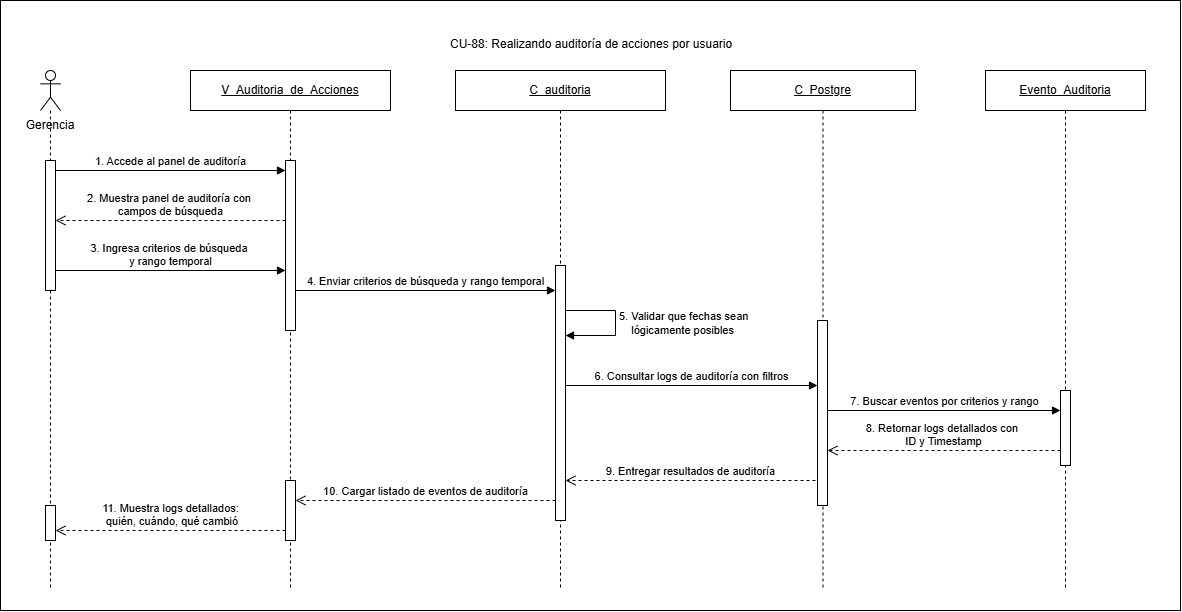

The diagram above was exported from draw.io. Its source (the exported page's mxGraphModel, read from the mxfile embedded in the PNG):
<mxGraphModel dx="2437" dy="777" grid="1" gridSize="10" guides="1" tooltips="1" connect="1" arrows="1" fold="1" page="1" pageScale="1" pageWidth="850" pageHeight="1100" math="0" shadow="0">
  <root>
    <mxCell id="0" />
    <mxCell id="1" parent="0" />
    <mxCell id="tyi-OboU8vU6nZASCIBD-1" parent="1" style="rounded=0;whiteSpace=wrap;html=1;" value="" vertex="1">
      <mxGeometry height="610" width="1180" x="-20" y="190" as="geometry" />
    </mxCell>
    <mxCell id="tyi-OboU8vU6nZASCIBD-2" parent="1" style="text;html=1;whiteSpace=wrap;strokeColor=none;fillColor=none;align=center;verticalAlign=middle;rounded=0;" value="Gerencia" vertex="1">
      <mxGeometry height="30" width="80" x="-10" y="300" as="geometry" />
    </mxCell>
    <mxCell id="tyi-OboU8vU6nZASCIBD-3" parent="1" style="shape=umlLifeline;perimeter=lifelinePerimeter;whiteSpace=wrap;html=1;container=1;dropTarget=0;collapsible=0;recursiveResize=0;outlineConnect=0;portConstraint=eastwest;participant=umlActor;" value="" vertex="1">
      <mxGeometry height="520" width="20" x="20" y="260" as="geometry" />
    </mxCell>
    <mxCell id="tyi-OboU8vU6nZASCIBD-4" parent="tyi-OboU8vU6nZASCIBD-3" style="html=1;points=[[0,0,0,0,5],[0,1,0,0,-5],[1,0,0,0,5],[1,1,0,0,-5]];perimeter=orthogonalPerimeter;outlineConnect=0;targetShapes=umlLifeline;portConstraint=eastwest;" value="" vertex="1">
      <mxGeometry height="130" width="10" x="5" y="90" as="geometry" />
    </mxCell>
    <mxCell id="r2Jswh4E-HbuJRBncYd0-7" parent="tyi-OboU8vU6nZASCIBD-3" style="html=1;points=[[0,0,0,0,5],[0,1,0,0,-5],[1,0,0,0,5],[1,1,0,0,-5]];perimeter=orthogonalPerimeter;outlineConnect=0;targetShapes=umlLifeline;portConstraint=eastwest;" value="" vertex="1">
      <mxGeometry height="35" width="10" x="5" y="435" as="geometry" />
    </mxCell>
    <mxCell id="tyi-OboU8vU6nZASCIBD-6" parent="1" style="shape=umlLifeline;perimeter=lifelinePerimeter;whiteSpace=wrap;html=1;container=1;dropTarget=0;collapsible=0;recursiveResize=0;outlineConnect=0;portConstraint=eastwest;" value="&lt;u&gt;V_Auditoria_de_Acciones&lt;/u&gt;" vertex="1">
      <mxGeometry height="520" width="200" x="170" y="260" as="geometry" />
    </mxCell>
    <mxCell id="tyi-OboU8vU6nZASCIBD-7" parent="tyi-OboU8vU6nZASCIBD-6" style="html=1;points=[[0,0,0,0,5],[0,1,0,0,-5],[1,0,0,0,5],[1,1,0,0,-5]];perimeter=orthogonalPerimeter;outlineConnect=0;targetShapes=umlLifeline;portConstraint=eastwest;" value="" vertex="1">
      <mxGeometry height="170" width="10" x="95" y="90" as="geometry" />
    </mxCell>
    <mxCell id="tyi-OboU8vU6nZASCIBD-8" parent="tyi-OboU8vU6nZASCIBD-6" style="html=1;points=[[0,0,0,0,5],[0,1,0,0,-5],[1,0,0,0,5],[1,1,0,0,-5]];perimeter=orthogonalPerimeter;outlineConnect=0;targetShapes=umlLifeline;portConstraint=eastwest;" value="" vertex="1">
      <mxGeometry height="60" width="10" x="95" y="410" as="geometry" />
    </mxCell>
    <mxCell id="tyi-OboU8vU6nZASCIBD-9" parent="1" style="shape=umlLifeline;perimeter=lifelinePerimeter;whiteSpace=wrap;html=1;container=1;dropTarget=0;collapsible=0;recursiveResize=0;outlineConnect=0;portConstraint=eastwest;" value="&lt;u&gt;C_auditoria&lt;/u&gt;" vertex="1">
      <mxGeometry height="520" width="210" x="435" y="260" as="geometry" />
    </mxCell>
    <mxCell id="tyi-OboU8vU6nZASCIBD-10" parent="tyi-OboU8vU6nZASCIBD-9" style="html=1;points=[[0,0,0,0,5],[0,1,0,0,-5],[1,0,0,0,5],[1,1,0,0,-5]];perimeter=orthogonalPerimeter;outlineConnect=0;targetShapes=umlLifeline;portConstraint=eastwest;" value="" vertex="1">
      <mxGeometry height="255" width="10" x="100" y="195" as="geometry" />
    </mxCell>
    <mxCell id="tyi-OboU8vU6nZASCIBD-12" parent="1" style="shape=umlLifeline;perimeter=lifelinePerimeter;whiteSpace=wrap;html=1;container=1;dropTarget=0;collapsible=0;recursiveResize=0;outlineConnect=0;portConstraint=eastwest;" value="&lt;u&gt;C_&lt;/u&gt;&lt;u&gt;Postgre&lt;/u&gt;" vertex="1">
      <mxGeometry height="520" width="185" x="710" y="260" as="geometry" />
    </mxCell>
    <mxCell id="tyi-OboU8vU6nZASCIBD-13" parent="tyi-OboU8vU6nZASCIBD-12" style="html=1;points=[[0,0,0,0,5],[0,1,0,0,-5],[1,0,0,0,5],[1,1,0,0,-5]];perimeter=orthogonalPerimeter;outlineConnect=0;targetShapes=umlLifeline;portConstraint=eastwest;" value="" vertex="1">
      <mxGeometry height="185" width="10" x="87" y="250" as="geometry" />
    </mxCell>
    <mxCell id="tyi-OboU8vU6nZASCIBD-14" parent="1" style="shape=umlLifeline;perimeter=lifelinePerimeter;whiteSpace=wrap;html=1;container=1;dropTarget=0;collapsible=0;recursiveResize=0;outlineConnect=0;portConstraint=eastwest;" value="&lt;u&gt;Evento_Auditoria&lt;/u&gt;" vertex="1">
      <mxGeometry height="520" width="160" x="965" y="260" as="geometry" />
    </mxCell>
    <mxCell id="tyi-OboU8vU6nZASCIBD-15" parent="tyi-OboU8vU6nZASCIBD-14" style="html=1;points=[[0,0,0,0,5],[0,1,0,0,-5],[1,0,0,0,5],[1,1,0,0,-5]];perimeter=orthogonalPerimeter;outlineConnect=0;targetShapes=umlLifeline;portConstraint=eastwest;" value="" vertex="1">
      <mxGeometry height="75" width="10" x="75" y="320" as="geometry" />
    </mxCell>
    <mxCell id="tyi-OboU8vU6nZASCIBD-16" edge="1" parent="1" style="html=1;verticalAlign=bottom;endArrow=block;curved=0;rounded=0;" value="1.&amp;nbsp;Accede al panel de auditoría">
      <mxGeometry relative="1" as="geometry">
        <mxPoint x="35" y="360" as="sourcePoint" />
        <mxPoint x="265" y="360" as="targetPoint" />
      </mxGeometry>
    </mxCell>
    <mxCell id="tyi-OboU8vU6nZASCIBD-18" edge="1" parent="1" style="html=1;align=left;spacingLeft=2;endArrow=block;rounded=0;edgeStyle=orthogonalEdgeStyle;curved=0;" value="5.&amp;nbsp;Validar que fechas sean&amp;nbsp;&lt;div&gt;&amp;nbsp; &amp;nbsp; lógicamente posibles&lt;/div&gt;">
      <mxGeometry relative="1" as="geometry">
        <Array as="points">
          <mxPoint x="595" y="500" />
          <mxPoint x="595" y="525" />
        </Array>
        <mxPoint x="545" y="500" as="sourcePoint" />
        <mxPoint x="545" y="525" as="targetPoint" />
      </mxGeometry>
    </mxCell>
    <mxCell id="tyi-OboU8vU6nZASCIBD-25" parent="1" style="text;whiteSpace=wrap;html=1;" value="CU-88: Realizando auditoría de acciones por usuario" vertex="1">
      <mxGeometry height="20" width="285" x="427.5" y="220" as="geometry" />
    </mxCell>
    <mxCell id="iU88jwwIeh3K09XTV0wT-1" edge="1" parent="1" style="html=1;verticalAlign=bottom;endArrow=block;curved=0;rounded=0;" value="4.&amp;nbsp;Enviar criterios de búsqueda y rango temporal">
      <mxGeometry relative="1" as="geometry">
        <mxPoint x="275" y="480" as="sourcePoint" />
        <mxPoint x="535" y="480" as="targetPoint" />
      </mxGeometry>
    </mxCell>
    <mxCell id="iU88jwwIeh3K09XTV0wT-2" edge="1" parent="1" style="html=1;verticalAlign=bottom;endArrow=block;curved=0;rounded=0;exitX=1;exitY=1;exitDx=0;exitDy=-5;exitPerimeter=0;" value="6.&amp;nbsp;Consultar logs de auditoría con filtros">
      <mxGeometry relative="1" as="geometry">
        <mxPoint x="545" y="575" as="sourcePoint" />
        <mxPoint x="797" y="575" as="targetPoint" />
      </mxGeometry>
    </mxCell>
    <mxCell id="iU88jwwIeh3K09XTV0wT-3" edge="1" parent="1" style="html=1;verticalAlign=bottom;endArrow=block;curved=0;rounded=0;" value="3.&amp;nbsp;Ingresa criterios de búsqueda&amp;nbsp;&lt;div&gt;y rango temporal&lt;/div&gt;">
      <mxGeometry relative="1" as="geometry">
        <mxPoint x="35" y="460" as="sourcePoint" />
        <mxPoint x="265" y="460" as="targetPoint" />
      </mxGeometry>
    </mxCell>
    <mxCell id="iU88jwwIeh3K09XTV0wT-4" edge="1" parent="1" style="html=1;verticalAlign=bottom;endArrow=block;curved=0;rounded=0;" value="7.&amp;nbsp;Buscar eventos por criterios y rango">
      <mxGeometry relative="1" as="geometry">
        <mxPoint x="807" y="600" as="sourcePoint" />
        <mxPoint x="1040" y="600" as="targetPoint" />
      </mxGeometry>
    </mxCell>
    <mxCell id="r2Jswh4E-HbuJRBncYd0-1" edge="1" parent="1" style="html=1;verticalAlign=bottom;endArrow=open;dashed=1;endSize=8;curved=0;rounded=0;" target="tyi-OboU8vU6nZASCIBD-10" value="9.&amp;nbsp;Entregar resultados de auditoría">
      <mxGeometry relative="1" as="geometry">
        <mxPoint x="795" y="670" as="sourcePoint" />
        <mxPoint x="560" y="670" as="targetPoint" />
      </mxGeometry>
    </mxCell>
    <mxCell id="r2Jswh4E-HbuJRBncYd0-2" edge="1" parent="1" style="html=1;verticalAlign=bottom;endArrow=open;dashed=1;endSize=8;curved=0;rounded=0;" value="8.&amp;nbsp;Retornar logs detallados con&amp;nbsp;&lt;div&gt;ID y Timestamp&lt;/div&gt;">
      <mxGeometry relative="1" as="geometry">
        <mxPoint x="1040" y="640" as="sourcePoint" />
        <mxPoint x="807" y="640" as="targetPoint" />
      </mxGeometry>
    </mxCell>
    <mxCell id="r2Jswh4E-HbuJRBncYd0-3" edge="1" parent="1" style="html=1;verticalAlign=bottom;endArrow=open;dashed=1;endSize=8;curved=0;rounded=0;" value="10.&amp;nbsp;Cargar listado de eventos de auditoría">
      <mxGeometry relative="1" as="geometry">
        <mxPoint x="535" y="690" as="sourcePoint" />
        <mxPoint x="275" y="690" as="targetPoint" />
      </mxGeometry>
    </mxCell>
    <mxCell id="r2Jswh4E-HbuJRBncYd0-4" edge="1" parent="1" style="html=1;verticalAlign=bottom;endArrow=open;dashed=1;endSize=8;curved=0;rounded=0;" target="tyi-OboU8vU6nZASCIBD-4" value="2.&amp;nbsp;Muestra panel de auditoría con&amp;nbsp;&lt;div&gt;campos de búsqueda&lt;/div&gt;">
      <mxGeometry relative="1" as="geometry">
        <mxPoint x="265" y="410" as="sourcePoint" />
        <mxPoint x="50" y="410" as="targetPoint" />
      </mxGeometry>
    </mxCell>
    <mxCell id="r2Jswh4E-HbuJRBncYd0-6" edge="1" parent="1" style="html=1;verticalAlign=bottom;endArrow=open;dashed=1;endSize=8;curved=0;rounded=0;" value="11.&amp;nbsp;Muestra logs detallados:&lt;div&gt;&amp;nbsp;quién, cuándo, qué cambió&lt;/div&gt;">
      <mxGeometry relative="1" as="geometry">
        <mxPoint x="265" y="720" as="sourcePoint" />
        <mxPoint x="35" y="720" as="targetPoint" />
      </mxGeometry>
    </mxCell>
  </root>
</mxGraphModel>